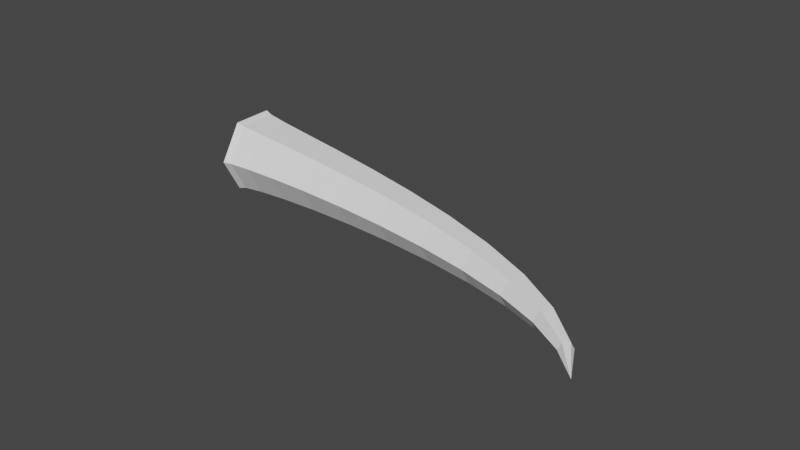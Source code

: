 # Source: Goose_Tooth.blend  (saved by Blender 2.93.21; exported with 4.5.12 LTS)
import bpy
from mathutils import Matrix  # noqa: F401  (used for matrix-valued properties, if any)

bpy.ops.wm.read_factory_settings(use_empty=True)
scene = bpy.context.scene
scene.name = 'Scene'

# ---- collections
col_collection = bpy.data.collections.new('Collection'); scene.collection.children.link(col_collection)

# ---- materials (node trees are filled in below, after node groups)
mat_toothmaterial = bpy.data.materials.new('Toothmaterial')
mat_toothmaterial.use_transparent_shadow = False

# ---- material node trees
mat_toothmaterial.use_nodes = True; mat_toothmaterial.node_tree.nodes.clear()
_N = mat_toothmaterial.node_tree.nodes; _L = mat_toothmaterial.node_tree.links
n0 = _N.new('ShaderNodeBsdfPrincipled'); n0.name = 'Principled BSDF'; n0.location = (10, 300)
n0.distribution = 'GGX'
n0.subsurface_method = 'BURLEY'
n0.inputs[0].default_value = (1.0, 1.0, 1.0, 1.0)
n0.inputs[3].default_value = 1.45
n0.inputs[27].default_value = (0.0, 0.0, 0.0, 1.0)
n0.inputs[28].default_value = 1.0
n1 = _N.new('ShaderNodeOutputMaterial'); n1.name = 'Material Output'; n1.location = (300, 300)
_L.new(n0.outputs[0], n1.inputs[0])
n1.is_active_output = True

# ---- world
world_world = bpy.data.worlds.new('World'); scene.world = world_world
world_world.use_nodes = True; world_world.node_tree.nodes.clear()
_N = world_world.node_tree.nodes; _L = world_world.node_tree.links
n0 = _N.new('ShaderNodeOutputWorld'); n0.name = 'World Output'; n0.location = (300, 300)
n1 = _N.new('ShaderNodeBackground'); n1.name = 'Background'; n1.location = (10, 300)
n1.inputs[0].default_value = (0.05088, 0.05088, 0.05088, 1.0)
_L.new(n1.outputs[0], n0.inputs[0])
n0.is_active_output = True
world_world.color = (0.05088, 0.05088, 0.05088)
world_world.use_sun_shadow = False
world_world.sun_shadow_jitter_overblur = 0.0

# ---- meshes
me_beziercurve = bpy.data.meshes.new('BezierCurve')
me_beziercurve.from_pydata([(0.9202, -0.4071, 0.05992), (0.8267, -0.3081, 0.08662), (0.8442, -0.2895, 0.08576), (0.8518, -0.2803, 0.06332), (0.842, -0.2895, 0.04174), (0.8246, -0.3081, 0.04261), (0.8169, -0.3173, 0.06505), (0.7009, -0.2297, 0.1077), (0.7219, -0.1926, 0.1067), (0.7306, -0.1741, 0.06934), (0.7183, -0.1926, 0.03302), (0.6973, -0.2297, 0.03406), (0.6886, -0.2482, 0.07142), (0.5473, -0.1688, 0.1278), (0.5671, -0.1154, 0.1268), (0.5745, -0.08869, 0.07709), (0.5622, -0.1154, 0.02834), (0.5424, -0.1688, 0.02932), (0.535, -0.1954, 0.07905), (0.3731, -0.1233, 0.1477), (0.3901, -0.05542, 0.1469), (0.3956, -0.02149, 0.08597), (0.3841, -0.05542, 0.02588), (0.3671, -0.1233, 0.02672), (0.3616, -0.1572, 0.08766), (0.1867, -0.09139, 0.1676), (0.2005, -0.01037, 0.1669), (0.2039, 0.03015, 0.09549), (0.1934, -0.01037, 0.02474), (0.1797, -0.09139, 0.02542), (0.1763, -0.1319, 0.09686), (-0.003199, -0.07103, 0.187), (0.007252, 0.02203, 0.1865), (0.008455, 0.06856, 0.1052), (-0.0007925, 0.02203, 0.02445), (-0.01124, -0.07103, 0.02497), (-0.01245, -0.1176, 0.1062), (-0.1879, -0.06022, 0.2056), (-0.1807, 0.04408, 0.2052), (-0.1816, 0.09624, 0.1146), (-0.1897, 0.04408, 0.02437), (-0.1969, -0.06022, 0.02473), (-0.196, -0.1124, 0.1153), (-0.3585, -0.05697, 0.2232), (-0.3545, 0.05809, 0.223), (-0.3575, 0.1156, 0.1234), (-0.3644, 0.05809, 0.02388), (-0.3684, -0.05697, 0.02408), (-0.3655, -0.1145, 0.1238), (-0.5063, -0.05914, 0.2394), (-0.5053, 0.06621, 0.2394), (-0.5102, 0.1289, 0.1309), (-0.5161, 0.06621, 0.02255), (-0.517, -0.05914, 0.0226), (-0.5121, -0.1218, 0.131), (-0.6223, -0.06457, 0.2537), (-0.6242, 0.07058, 0.2538), (-0.631, 0.1382, 0.1369), (-0.6358, 0.07058, 0.01998), (-0.6339, -0.06457, 0.01988), (-0.6271, -0.1322, 0.1367), (-0.6977, -0.07122, 0.2657), (-0.7024, 0.07343, 0.266), (-0.7109, 0.1458, 0.1409), (-0.7148, 0.07343, 0.01562), (-0.7101, -0.07121, 0.01539), (-0.7016, -0.1435, 0.1404), (-0.7243, -0.07691, 0.2751), (-0.7304, 0.07691, 0.2754), (-0.7401, 0.1538, 0.1424), (-0.7436, 0.07691, 0.009053), (-0.7375, -0.07691, 0.008748), (-0.7278, -0.1538, 0.1418)], [], [(0, 1, 6), (0, 2, 1), (0, 3, 2), (0, 4, 3), (0, 5, 4), (0, 6, 5), (1, 7, 12, 6), (2, 8, 7, 1), (3, 9, 8, 2), (4, 10, 9, 3), (5, 11, 10, 4), (6, 12, 11, 5), (7, 13, 18, 12), (8, 14, 13, 7), (9, 15, 14, 8), (10, 16, 15, 9), (11, 17, 16, 10), (12, 18, 17, 11), (13, 19, 24, 18), (14, 20, 19, 13), (15, 21, 20, 14), (16, 22, 21, 15), (17, 23, 22, 16), (18, 24, 23, 17), (19, 25, 30, 24), (20, 26, 25, 19), (21, 27, 26, 20), (22, 28, 27, 21), (23, 29, 28, 22), (24, 30, 29, 23), (25, 31, 36, 30), (26, 32, 31, 25), (27, 33, 32, 26), (28, 34, 33, 27), (29, 35, 34, 28), (30, 36, 35, 29), (31, 37, 42, 36), (32, 38, 37, 31), (33, 39, 38, 32), (34, 40, 39, 33), (35, 41, 40, 34), (36, 42, 41, 35), (37, 43, 48, 42), (38, 44, 43, 37), (39, 45, 44, 38), (40, 46, 45, 39), (41, 47, 46, 40), (42, 48, 47, 41), (43, 49, 54, 48), (44, 50, 49, 43), (45, 51, 50, 44), (46, 52, 51, 45), (47, 53, 52, 46), (48, 54, 53, 47), (49, 55, 60, 54), (50, 56, 55, 49), (51, 57, 56, 50), (52, 58, 57, 51), (53, 59, 58, 52), (54, 60, 59, 53), (55, 61, 66, 60), (56, 62, 61, 55), (57, 63, 62, 56), (58, 64, 63, 57), (59, 65, 64, 58), (60, 66, 65, 59), (61, 67, 72, 66), (62, 68, 67, 61), (63, 69, 68, 62), (64, 70, 69, 63), (65, 71, 70, 64), (66, 72, 71, 65), (72, 67, 68, 69, 70, 71)])
_uv = me_beziercurve.uv_layers.new(name='UVMap')
_uv.uv.foreach_set('vector', [0.0, 1.0, 0.08333, 1.0, 0.08333, 0.8333, 0.0, 0.1667, 0.08333, 0.1667, 0.08333, 0.0, 0.0, 0.3333, 0.08333, 0.3333, 0.08333, 0.1667, 0.0, 0.5, 0.08333, 0.5, 0.08333, 0.3333, 0.0, 0.6667, 0.08333, 0.6667, 0.08333, 0.5, 0.0, 0.8333, 0.08333, 0.8333, 0.08333, 0.6667, 0.08333, 1.0, 0.1667, 1.0, 0.1667, 0.8333, 0.08333, 0.8333, 0.08333, 0.1667, 0.1667, 0.1667, 0.1667, 0.0, 0.08333, 0.0, 0.08333, 0.3333, 0.1667, 0.3333, 0.1667, 0.1667, 0.08333, 0.1667, 0.08333, 0.5, 0.1667, 0.5, 0.1667, 0.3333, 0.08333, 0.3333, 0.08333, 0.6667, 0.1667, 0.6667, 0.1667, 0.5, 0.08333, 0.5, 0.08333, 0.8333, 0.1667, 0.8333, 0.1667, 0.6667, 0.08333, 0.6667, 0.1667, 1.0, 0.25, 1.0, 0.25, 0.8333, 0.1667, 0.8333, 0.1667, 0.1667, 0.25, 0.1667, 0.25, 0.0, 0.1667, 0.0, 0.1667, 0.3333, 0.25, 0.3333, 0.25, 0.1667, 0.1667, 0.1667, 0.1667, 0.5, 0.25, 0.5, 0.25, 0.3333, 0.1667, 0.3333, 0.1667, 0.6667, 0.25, 0.6667, 0.25, 0.5, 0.1667, 0.5, 0.1667, 0.8333, 0.25, 0.8333, 0.25, 0.6667, 0.1667, 0.6667, 0.25, 1.0, 0.3333, 1.0, 0.3333, 0.8333, 0.25, 0.8333, 0.25, 0.1667, 0.3333, 0.1667, 0.3333, 0.0, 0.25, 0.0, 0.25, 0.3333, 0.3333, 0.3333, 0.3333, 0.1667, 0.25, 0.1667, 0.25, 0.5, 0.3333, 0.5, 0.3333, 0.3333, 0.25, 0.3333, 0.25, 0.6667, 0.3333, 0.6667, 0.3333, 0.5, 0.25, 0.5, 0.25, 0.8333, 0.3333, 0.8333, 0.3333, 0.6667, 0.25, 0.6667, 0.3333, 1.0, 0.4167, 1.0, 0.4167, 0.8333, 0.3333, 0.8333, 0.3333, 0.1667, 0.4167, 0.1667, 0.4167, 0.0, 0.3333, 0.0, 0.3333, 0.3333, 0.4167, 0.3333, 0.4167, 0.1667, 0.3333, 0.1667, 0.3333, 0.5, 0.4167, 0.5, 0.4167, 0.3333, 0.3333, 0.3333, 0.3333, 0.6667, 0.4167, 0.6667, 0.4167, 0.5, 0.3333, 0.5, 0.3333, 0.8333, 0.4167, 0.8333, 0.4167, 0.6667, 0.3333, 0.6667, 0.4167, 1.0, 0.5, 1.0, 0.5, 0.8333, 0.4167, 0.8333, 0.4167, 0.1667, 0.5, 0.1667, 0.5, 0.0, 0.4167, 0.0, 0.4167, 0.3333, 0.5, 0.3333, 0.5, 0.1667, 0.4167, 0.1667, 0.4167, 0.5, 0.5, 0.5, 0.5, 0.3333, 0.4167, 0.3333, 0.4167, 0.6667, 0.5, 0.6667, 0.5, 0.5, 0.4167, 0.5, 0.4167, 0.8333, 0.5, 0.8333, 0.5, 0.6667, 0.4167, 0.6667, 0.5, 1.0, 0.5833, 1.0, 0.5833, 0.8333, 0.5, 0.8333, 0.5, 0.1667, 0.5833, 0.1667, 0.5833, 0.0, 0.5, 0.0, 0.5, 0.3333, 0.5833, 0.3333, 0.5833, 0.1667, 0.5, 0.1667, 0.5, 0.5, 0.5833, 0.5, 0.5833, 0.3333, 0.5, 0.3333, 0.5, 0.6667, 0.5833, 0.6667, 0.5833, 0.5, 0.5, 0.5, 0.5, 0.8333, 0.5833, 0.8333, 0.5833, 0.6667, 0.5, 0.6667, 0.5833, 1.0, 0.6667, 1.0, 0.6667, 0.8333, 0.5833, 0.8333, 0.5833, 0.1667, 0.6667, 0.1667, 0.6667, 0.0, 0.5833, 0.0, 0.5833, 0.3333, 0.6667, 0.3333, 0.6667, 0.1667, 0.5833, 0.1667, 0.5833, 0.5, 0.6667, 0.5, 0.6667, 0.3333, 0.5833, 0.3333, 0.5833, 0.6667, 0.6667, 0.6667, 0.6667, 0.5, 0.5833, 0.5, 0.5833, 0.8333, 0.6667, 0.8333, 0.6667, 0.6667, 0.5833, 0.6667, 0.6667, 1.0, 0.75, 1.0, 0.75, 0.8333, 0.6667, 0.8333, 0.6667, 0.1667, 0.75, 0.1667, 0.75, 0.0, 0.6667, 0.0, 0.6667, 0.3333, 0.75, 0.3333, 0.75, 0.1667, 0.6667, 0.1667, 0.6667, 0.5, 0.75, 0.5, 0.75, 0.3333, 0.6667, 0.3333, 0.6667, 0.6667, 0.75, 0.6667, 0.75, 0.5, 0.6667, 0.5, 0.6667, 0.8333, 0.75, 0.8333, 0.75, 0.6667, 0.6667, 0.6667, 0.75, 1.0, 0.8333, 1.0, 0.8333, 0.8333, 0.75, 0.8333, 0.75, 0.1667, 0.8333, 0.1667, 0.8333, 0.0, 0.75, 0.0, 0.75, 0.3333, 0.8333, 0.3333, 0.8333, 0.1667, 0.75, 0.1667, 0.75, 0.5, 0.8333, 0.5, 0.8333, 0.3333, 0.75, 0.3333, 0.75, 0.6667, 0.8333, 0.6667, 0.8333, 0.5, 0.75, 0.5, 0.75, 0.8333, 0.8333, 0.8333, 0.8333, 0.6667, 0.75, 0.6667, 0.8333, 1.0, 0.9167, 1.0, 0.9167, 0.8333, 0.8333, 0.8333, 0.8333, 0.1667, 0.9167, 0.1667, 0.9167, 0.0, 0.8333, 0.0, 0.8333, 0.3333, 0.9167, 0.3333, 0.9167, 0.1667, 0.8333, 0.1667, 0.8333, 0.5, 0.9167, 0.5, 0.9167, 0.3333, 0.8333, 0.3333, 0.8333, 0.6667, 0.9167, 0.6667, 0.9167, 0.5, 0.8333, 0.5, 0.8333, 0.8333, 0.9167, 0.8333, 0.9167, 0.6667, 0.8333, 0.6667, 0.9167, 1.0, 1.0, 1.0, 1.0, 0.8333, 0.9167, 0.8333, 0.9167, 0.1667, 1.0, 0.1667, 1.0, 0.0, 0.9167, 0.0, 0.9167, 0.3333, 1.0, 0.3333, 1.0, 0.1667, 0.9167, 0.1667, 0.9167, 0.5, 1.0, 0.5, 1.0, 0.3333, 0.9167, 0.3333, 0.9167, 0.6667, 1.0, 0.6667, 1.0, 0.5, 0.9167, 0.5, 0.9167, 0.8333, 1.0, 0.8333, 1.0, 0.6667, 0.9167, 0.6667, 1.0, 0.8333, 1.0, 0.0, 1.0, 0.1667, 1.0, 0.3333, 1.0, 0.5, 1.0, 0.6667])
me_beziercurve.materials.append(mat_toothmaterial)
me_beziercurve.use_remesh_fix_poles = True
me_beziercurve.use_remesh_preserve_attributes = False
me_beziercurve.update()

# ---- objects
ob_beziercurve = bpy.data.objects.new('BezierCurve', me_beziercurve)

# ---- transforms, parenting, visibility, modifiers, constraints
ob_beziercurve.location = (4.501e-16, 1.49e-08, 1.863e-09)
ob_beziercurve.scale = (0.08988, 0.08988, 0.08988)

# ---- collection membership
col_collection.objects.link(ob_beziercurve)

# ---- scene / render settings (as saved in the file)
scene.frame_start = 1; scene.frame_end = 250; scene.frame_set(1)
scene.render.engine = 'BLENDER_EEVEE_NEXT'
scene.cycles.use_denoising = False
scene.cycles.samples = 128
scene.cycles.sampling_pattern = 'TABULATED_SOBOL'
scene.cycles.use_adaptive_sampling = False
scene.cycles.use_light_tree = False
scene.view_settings.view_transform = 'Filmic'
bpy.context.view_layer.update()

# ---- added for rendering (the .blend has no active camera and no usable light): camera, sun
cam_auto = bpy.data.cameras.new('AutoCamera')
cam_auto.lens = 50.0
cam_auto.sensor_width = 36.0
cam_auto.clip_end = 1000.0
ob_auto_camera = bpy.data.objects.new('AutoCamera', cam_auto)
scene.collection.objects.link(ob_auto_camera)
ob_auto_camera.location = (0.19298, -0.233437, 0.160804)
ob_auto_camera.rotation_euler = (1.09748, -7.21219e-08, 0.694738)
scene.camera = ob_auto_camera
light_auto_sun = bpy.data.lights.new('AutoSun', 'SUN')
light_auto_sun.energy = 3.0
light_auto_sun.angle = 0.0523599
ob_auto_sun = bpy.data.objects.new('AutoSun', light_auto_sun)
scene.collection.objects.link(ob_auto_sun)
ob_auto_sun.rotation_euler = (0.872665, 0.174533, 0.523599)
bpy.context.view_layer.update()

